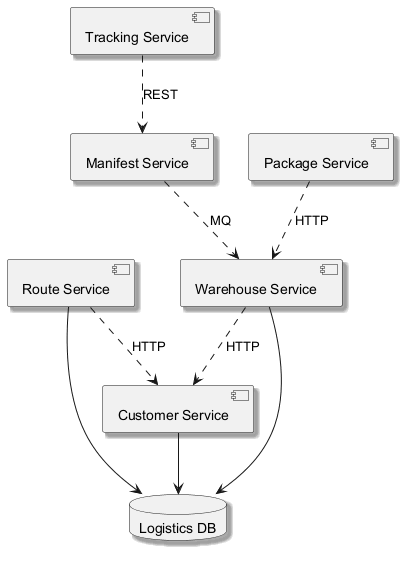

The diagram above was rendered by PlantUML. Its source (embedded in the PNG):
@startuml
skinparam backgroundColor #FFFFFF
skinparam classBackgroundColor #F3E5F5
skinparam classBorderColor #6A1B9A
skinparam shadowing true
component "Route Service" as C_RouteService
component "Manifest Service" as C_ManifestService
component "Tracking Service" as C_TrackingService
component "Package Service" as C_PackageService
component "Warehouse Service" as C_WarehouseService
component "Customer Service" as C_CustomerService
database "Logistics DB" as DB_logistics
C_RouteService --> DB_logistics
C_WarehouseService --> DB_logistics
C_CustomerService --> DB_logistics
C_TrackingService ..> C_ManifestService : REST
C_WarehouseService ..> C_CustomerService : HTTP
C_RouteService ..> C_CustomerService : HTTP
C_ManifestService ..> C_WarehouseService : MQ
C_PackageService ..> C_WarehouseService : HTTP
@enduml